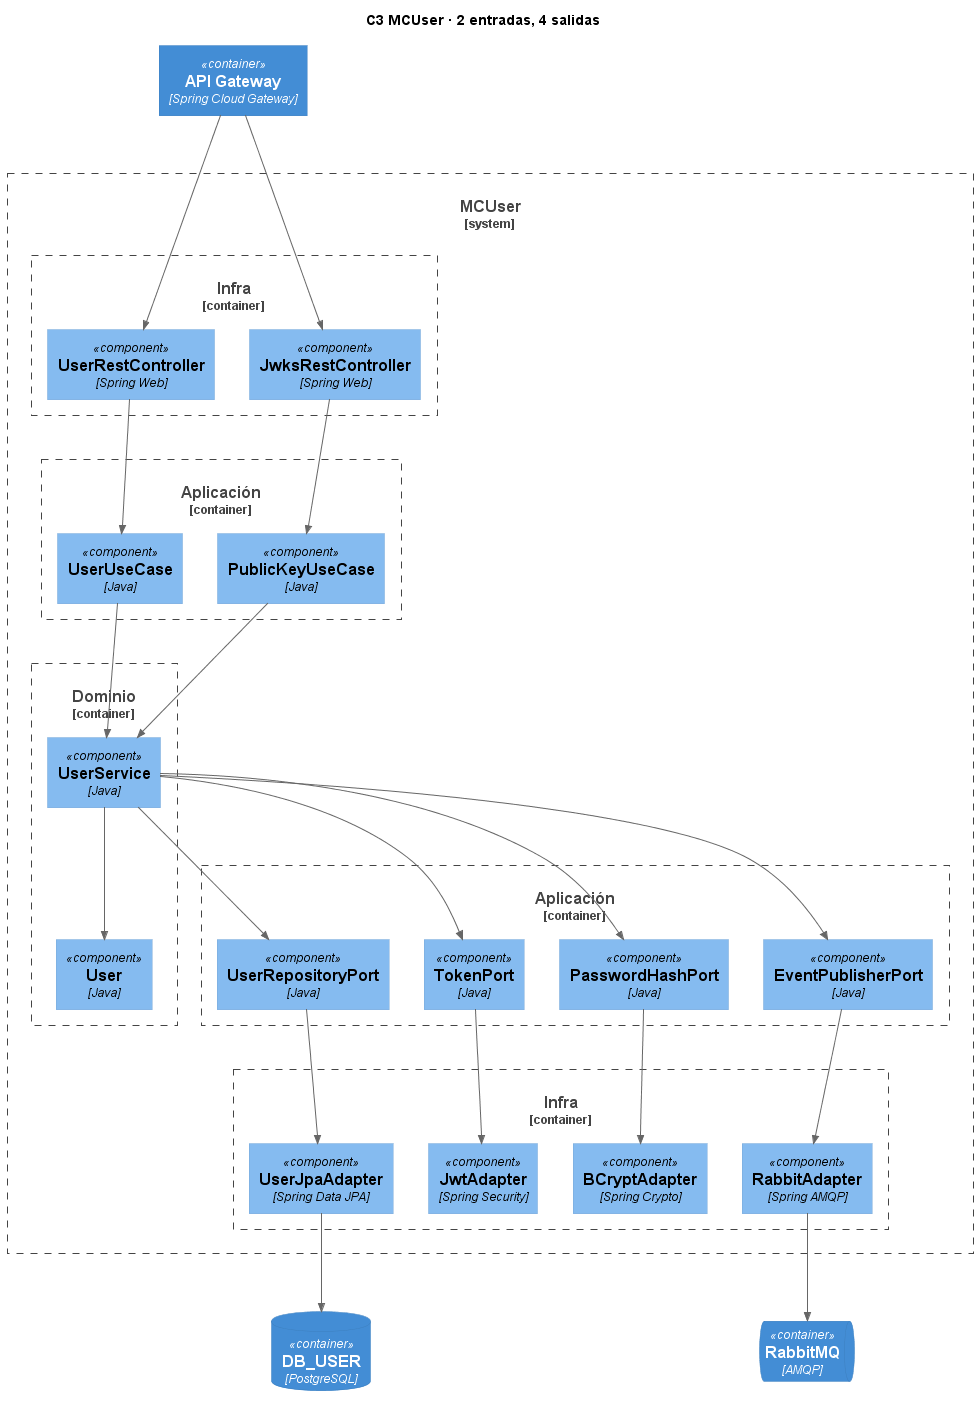

The diagram above was rendered by PlantUML. Its source (embedded in the PNG):
@startuml C3_MCUser
!include https://raw.githubusercontent.com/plantuml-stdlib/C4-PlantUML/master/C4_Component.puml
title C3 MCUser · 2 entradas, 4 salidas

Container(gateway, "API Gateway", "Spring Cloud Gateway")
System_Boundary(mcuser, "MCUser") {
    Container_Boundary(infra1, "Infra") {
        Component(userController, "UserRestController", "Spring Web")
        Component(jwksController, "JwksRestController", "Spring Web")
    }
    Container_Boundary(app1, "Aplicación") {
        Component(userUseCase, "UserUseCase", "Java")
        Component(publicKeyUseCase, "PublicKeyUseCase", "Java")
    }
    Container_Boundary(domain, "Dominio") {
        Component(userService, "UserService", "Java")
        Component(user, "User", "Java")
    }
    Container_Boundary(app2, "Aplicación") {
        Component(userRepositoryPort, "UserRepositoryPort", "Java")
        Component(tokenPort, "TokenPort", "Java")
        Component(passwordPort, "PasswordHashPort", "Java")
        Component(eventPort, "EventPublisherPort", "Java")
    }
    Container_Boundary(infra2, "Infra") {
        Component(userJpa, "UserJpaAdapter", "Spring Data JPA")
        Component(jwtAdapter, "JwtAdapter", "Spring Security")
        Component(bcryptAdapter, "BCryptAdapter", "Spring Crypto")
        Component(rabbitAdapter, "RabbitAdapter", "Spring AMQP")
    }
}
ContainerDb(dbuser, "DB_USER", "PostgreSQL")
ContainerQueue(rabbit, "RabbitMQ", "AMQP")

Rel(gateway, userController, "")
Rel(gateway, jwksController, "")
Rel(userController, userUseCase, "")
Rel(jwksController, publicKeyUseCase, "")
Rel(userUseCase, userService, "")
Rel(publicKeyUseCase, userService, "")
Rel(userService, user, "")
Rel(userService, userRepositoryPort, "")
Rel(userService, tokenPort, "")
Rel(userService, passwordPort, "")
Rel(userService, eventPort, "")
Rel(userRepositoryPort, userJpa, "")
Rel(tokenPort, jwtAdapter, "")
Rel(passwordPort, bcryptAdapter, "")
Rel(eventPort, rabbitAdapter, "")
Rel(userJpa, dbuser, "")
Rel(rabbitAdapter, rabbit, "")
@enduml